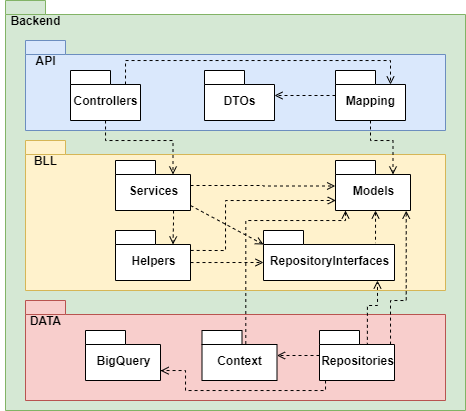

The diagram above was exported from draw.io. Its source (the exported page's mxGraphModel, read from the mxfile embedded in the PNG):
<mxGraphModel dx="675" dy="437" grid="1" gridSize="10" guides="1" tooltips="1" connect="1" arrows="1" fold="1" page="1" pageScale="1" pageWidth="827" pageHeight="1169" math="0" shadow="0">
  <root>
    <mxCell id="0" />
    <mxCell id="1" parent="0" />
    <mxCell id="Zz6n06mCJjBFTDFeiISN-1" value="" style="shape=folder;fontStyle=1;spacingTop=10;tabWidth=40;tabHeight=14;tabPosition=left;html=1;align=left;fillColor=#d5e8d4;strokeColor=#82b366;" vertex="1" parent="1">
      <mxGeometry x="100" y="170" width="460" height="410" as="geometry" />
    </mxCell>
    <mxCell id="Zz6n06mCJjBFTDFeiISN-2" value="&lt;b&gt;Backend&lt;/b&gt;" style="text;html=1;align=center;verticalAlign=middle;resizable=0;points=[];autosize=1;" vertex="1" parent="1">
      <mxGeometry x="95" y="180" width="70" height="20" as="geometry" />
    </mxCell>
    <mxCell id="Zz6n06mCJjBFTDFeiISN-3" value="" style="shape=folder;fontStyle=1;spacingTop=10;tabWidth=40;tabHeight=14;tabPosition=left;html=1;fillColor=#dae8fc;strokeColor=#6c8ebf;" vertex="1" parent="1">
      <mxGeometry x="120" y="210" width="420" height="90" as="geometry" />
    </mxCell>
    <mxCell id="Zz6n06mCJjBFTDFeiISN-4" value="&lt;b&gt;API&lt;/b&gt;" style="text;html=1;align=center;verticalAlign=middle;resizable=0;points=[];autosize=1;" vertex="1" parent="1">
      <mxGeometry x="120" y="220" width="40" height="20" as="geometry" />
    </mxCell>
    <mxCell id="Zz6n06mCJjBFTDFeiISN-5" value="" style="shape=folder;fontStyle=1;spacingTop=10;tabWidth=40;tabHeight=14;tabPosition=left;html=1;fillColor=#fff2cc;strokeColor=#d6b656;" vertex="1" parent="1">
      <mxGeometry x="120" y="310" width="420" height="150" as="geometry" />
    </mxCell>
    <mxCell id="Zz6n06mCJjBFTDFeiISN-6" value="&lt;b&gt;BLL&lt;/b&gt;" style="text;html=1;align=center;verticalAlign=middle;resizable=0;points=[];autosize=1;" vertex="1" parent="1">
      <mxGeometry x="120" y="320" width="40" height="20" as="geometry" />
    </mxCell>
    <mxCell id="Zz6n06mCJjBFTDFeiISN-7" value="" style="shape=folder;fontStyle=1;spacingTop=10;tabWidth=40;tabHeight=14;tabPosition=left;html=1;fillColor=#f8cecc;strokeColor=#b85450;" vertex="1" parent="1">
      <mxGeometry x="120" y="470" width="420" height="100" as="geometry" />
    </mxCell>
    <mxCell id="Zz6n06mCJjBFTDFeiISN-8" value="&lt;b&gt;DATA&lt;/b&gt;" style="text;html=1;align=center;verticalAlign=middle;resizable=0;points=[];autosize=1;" vertex="1" parent="1">
      <mxGeometry x="115" y="480" width="50" height="20" as="geometry" />
    </mxCell>
    <mxCell id="Zz6n06mCJjBFTDFeiISN-33" style="edgeStyle=orthogonalEdgeStyle;rounded=0;orthogonalLoop=1;jettySize=auto;html=1;entryX=0;entryY=0;entryDx=57.5;entryDy=14;entryPerimeter=0;dashed=1;startArrow=none;startFill=0;endArrow=open;endFill=0;" edge="1" parent="1" source="Zz6n06mCJjBFTDFeiISN-9" target="Zz6n06mCJjBFTDFeiISN-16">
      <mxGeometry relative="1" as="geometry" />
    </mxCell>
    <mxCell id="Zz6n06mCJjBFTDFeiISN-35" style="edgeStyle=orthogonalEdgeStyle;rounded=0;orthogonalLoop=1;jettySize=auto;html=1;entryX=0;entryY=0;entryDx=55;entryDy=14;entryPerimeter=0;dashed=1;startArrow=none;startFill=0;endArrow=open;endFill=0;exitX=0;exitY=0;exitDx=55;exitDy=14;exitPerimeter=0;" edge="1" parent="1" source="Zz6n06mCJjBFTDFeiISN-9" target="Zz6n06mCJjBFTDFeiISN-11">
      <mxGeometry relative="1" as="geometry">
        <Array as="points">
          <mxPoint x="220" y="230" />
          <mxPoint x="485" y="230" />
        </Array>
      </mxGeometry>
    </mxCell>
    <mxCell id="Zz6n06mCJjBFTDFeiISN-9" value="Controllers" style="shape=folder;fontStyle=1;spacingTop=10;tabWidth=40;tabHeight=14;tabPosition=left;html=1;" vertex="1" parent="1">
      <mxGeometry x="165" y="240" width="70" height="50" as="geometry" />
    </mxCell>
    <mxCell id="Zz6n06mCJjBFTDFeiISN-10" value="DTOs" style="shape=folder;fontStyle=1;spacingTop=10;tabWidth=40;tabHeight=14;tabPosition=left;html=1;" vertex="1" parent="1">
      <mxGeometry x="299" y="240" width="70" height="50" as="geometry" />
    </mxCell>
    <mxCell id="Zz6n06mCJjBFTDFeiISN-32" style="edgeStyle=orthogonalEdgeStyle;rounded=0;orthogonalLoop=1;jettySize=auto;html=1;entryX=0;entryY=0;entryDx=57.5;entryDy=14;entryPerimeter=0;dashed=1;startArrow=none;startFill=0;endArrow=open;endFill=0;" edge="1" parent="1" source="Zz6n06mCJjBFTDFeiISN-11" target="Zz6n06mCJjBFTDFeiISN-15">
      <mxGeometry relative="1" as="geometry" />
    </mxCell>
    <mxCell id="Zz6n06mCJjBFTDFeiISN-36" style="edgeStyle=orthogonalEdgeStyle;rounded=0;orthogonalLoop=1;jettySize=auto;html=1;dashed=1;startArrow=none;startFill=0;endArrow=open;endFill=0;" edge="1" parent="1" source="Zz6n06mCJjBFTDFeiISN-11" target="Zz6n06mCJjBFTDFeiISN-10">
      <mxGeometry relative="1" as="geometry" />
    </mxCell>
    <mxCell id="Zz6n06mCJjBFTDFeiISN-11" value="Mapping" style="shape=folder;fontStyle=1;spacingTop=10;tabWidth=40;tabHeight=14;tabPosition=left;html=1;" vertex="1" parent="1">
      <mxGeometry x="430" y="240" width="70" height="50" as="geometry" />
    </mxCell>
    <mxCell id="Zz6n06mCJjBFTDFeiISN-13" value="RepositoryInterfaces" style="shape=folder;fontStyle=1;spacingTop=10;tabWidth=40;tabHeight=14;tabPosition=left;html=1;" vertex="1" parent="1">
      <mxGeometry x="358" y="400" width="131" height="50" as="geometry" />
    </mxCell>
    <mxCell id="Zz6n06mCJjBFTDFeiISN-27" style="rounded=0;orthogonalLoop=1;jettySize=auto;html=1;entryX=0.004;entryY=0.8;entryDx=0;entryDy=0;entryPerimeter=0;dashed=1;startArrow=none;startFill=0;endArrow=open;endFill=0;exitX=1.002;exitY=0.399;exitDx=0;exitDy=0;exitPerimeter=0;edgeStyle=orthogonalEdgeStyle;" edge="1" parent="1" source="Zz6n06mCJjBFTDFeiISN-14" target="Zz6n06mCJjBFTDFeiISN-15">
      <mxGeometry relative="1" as="geometry">
        <Array as="points">
          <mxPoint x="320" y="420" />
          <mxPoint x="320" y="370" />
        </Array>
      </mxGeometry>
    </mxCell>
    <mxCell id="Zz6n06mCJjBFTDFeiISN-28" style="edgeStyle=orthogonalEdgeStyle;rounded=0;orthogonalLoop=1;jettySize=auto;html=1;entryX=0;entryY=0;entryDx=0;entryDy=32;entryPerimeter=0;dashed=1;startArrow=none;startFill=0;endArrow=open;endFill=0;" edge="1" parent="1" source="Zz6n06mCJjBFTDFeiISN-14" target="Zz6n06mCJjBFTDFeiISN-13">
      <mxGeometry relative="1" as="geometry">
        <Array as="points">
          <mxPoint x="300" y="432" />
          <mxPoint x="300" y="432" />
        </Array>
      </mxGeometry>
    </mxCell>
    <mxCell id="Zz6n06mCJjBFTDFeiISN-14" value="Helpers" style="shape=folder;fontStyle=1;spacingTop=10;tabWidth=40;tabHeight=14;tabPosition=left;html=1;" vertex="1" parent="1">
      <mxGeometry x="210" y="400" width="75" height="50" as="geometry" />
    </mxCell>
    <mxCell id="Zz6n06mCJjBFTDFeiISN-25" style="edgeStyle=orthogonalEdgeStyle;rounded=0;orthogonalLoop=1;jettySize=auto;html=1;dashed=1;endArrow=none;endFill=0;entryX=0.855;entryY=0.253;entryDx=0;entryDy=0;entryPerimeter=0;startArrow=open;startFill=0;" edge="1" parent="1" source="Zz6n06mCJjBFTDFeiISN-15" target="Zz6n06mCJjBFTDFeiISN-13">
      <mxGeometry relative="1" as="geometry">
        <Array as="points">
          <mxPoint x="470" y="400" />
          <mxPoint x="470" y="400" />
        </Array>
      </mxGeometry>
    </mxCell>
    <mxCell id="Zz6n06mCJjBFTDFeiISN-15" value="Models" style="shape=folder;fontStyle=1;spacingTop=10;tabWidth=40;tabHeight=14;tabPosition=left;html=1;" vertex="1" parent="1">
      <mxGeometry x="430" y="330" width="75" height="50" as="geometry" />
    </mxCell>
    <mxCell id="Zz6n06mCJjBFTDFeiISN-29" style="edgeStyle=orthogonalEdgeStyle;rounded=0;orthogonalLoop=1;jettySize=auto;html=1;entryX=-0.005;entryY=0.51;entryDx=0;entryDy=0;entryPerimeter=0;dashed=1;startArrow=none;startFill=0;endArrow=open;endFill=0;" edge="1" parent="1" source="Zz6n06mCJjBFTDFeiISN-16" target="Zz6n06mCJjBFTDFeiISN-15">
      <mxGeometry relative="1" as="geometry" />
    </mxCell>
    <mxCell id="Zz6n06mCJjBFTDFeiISN-30" style="edgeStyle=orthogonalEdgeStyle;rounded=0;orthogonalLoop=1;jettySize=auto;html=1;entryX=0;entryY=0;entryDx=57.5;entryDy=14;entryPerimeter=0;dashed=1;startArrow=none;startFill=0;endArrow=open;endFill=0;" edge="1" parent="1" source="Zz6n06mCJjBFTDFeiISN-16" target="Zz6n06mCJjBFTDFeiISN-14">
      <mxGeometry relative="1" as="geometry">
        <Array as="points">
          <mxPoint x="268" y="390" />
          <mxPoint x="267" y="390" />
        </Array>
      </mxGeometry>
    </mxCell>
    <mxCell id="Zz6n06mCJjBFTDFeiISN-31" style="rounded=0;orthogonalLoop=1;jettySize=auto;html=1;entryX=0;entryY=0;entryDx=0;entryDy=14;entryPerimeter=0;dashed=1;startArrow=none;startFill=0;endArrow=open;endFill=0;" edge="1" parent="1" source="Zz6n06mCJjBFTDFeiISN-16" target="Zz6n06mCJjBFTDFeiISN-13">
      <mxGeometry relative="1" as="geometry" />
    </mxCell>
    <mxCell id="Zz6n06mCJjBFTDFeiISN-16" value="Services" style="shape=folder;fontStyle=1;spacingTop=10;tabWidth=40;tabHeight=14;tabPosition=left;html=1;" vertex="1" parent="1">
      <mxGeometry x="210" y="330" width="75" height="50" as="geometry" />
    </mxCell>
    <mxCell id="Zz6n06mCJjBFTDFeiISN-17" value="BigQuery" style="shape=folder;fontStyle=1;spacingTop=10;tabWidth=40;tabHeight=14;tabPosition=left;html=1;" vertex="1" parent="1">
      <mxGeometry x="180" y="500" width="75" height="50" as="geometry" />
    </mxCell>
    <mxCell id="Zz6n06mCJjBFTDFeiISN-26" style="edgeStyle=orthogonalEdgeStyle;rounded=0;orthogonalLoop=1;jettySize=auto;html=1;dashed=1;startArrow=none;startFill=0;endArrow=open;endFill=0;exitX=0.584;exitY=0.27;exitDx=0;exitDy=0;exitPerimeter=0;" edge="1" parent="1" source="Zz6n06mCJjBFTDFeiISN-18">
      <mxGeometry relative="1" as="geometry">
        <mxPoint x="440" y="380" as="targetPoint" />
        <Array as="points">
          <mxPoint x="340" y="390" />
          <mxPoint x="440" y="390" />
          <mxPoint x="440" y="380" />
        </Array>
      </mxGeometry>
    </mxCell>
    <mxCell id="Zz6n06mCJjBFTDFeiISN-18" value="Context" style="shape=folder;fontStyle=1;spacingTop=10;tabWidth=40;tabHeight=14;tabPosition=left;html=1;" vertex="1" parent="1">
      <mxGeometry x="296.5" y="500" width="75" height="50" as="geometry" />
    </mxCell>
    <mxCell id="Zz6n06mCJjBFTDFeiISN-21" style="edgeStyle=orthogonalEdgeStyle;rounded=0;orthogonalLoop=1;jettySize=auto;html=1;dashed=1;endArrow=open;endFill=0;exitX=0.638;exitY=0.306;exitDx=0;exitDy=0;exitPerimeter=0;entryX=0.87;entryY=1;entryDx=0;entryDy=0;entryPerimeter=0;" edge="1" parent="1" source="Zz6n06mCJjBFTDFeiISN-19" target="Zz6n06mCJjBFTDFeiISN-13">
      <mxGeometry relative="1" as="geometry" />
    </mxCell>
    <mxCell id="Zz6n06mCJjBFTDFeiISN-22" style="edgeStyle=orthogonalEdgeStyle;rounded=0;orthogonalLoop=1;jettySize=auto;html=1;dashed=1;endArrow=open;endFill=0;" edge="1" parent="1" source="Zz6n06mCJjBFTDFeiISN-19" target="Zz6n06mCJjBFTDFeiISN-18">
      <mxGeometry relative="1" as="geometry" />
    </mxCell>
    <mxCell id="Zz6n06mCJjBFTDFeiISN-23" style="edgeStyle=orthogonalEdgeStyle;rounded=0;orthogonalLoop=1;jettySize=auto;html=1;entryX=1.001;entryY=0.805;entryDx=0;entryDy=0;entryPerimeter=0;dashed=1;endArrow=open;endFill=0;" edge="1" parent="1" source="Zz6n06mCJjBFTDFeiISN-19" target="Zz6n06mCJjBFTDFeiISN-17">
      <mxGeometry relative="1" as="geometry">
        <mxPoint x="289.81499999999994" y="448.85" as="targetPoint" />
        <Array as="points">
          <mxPoint x="420" y="560" />
          <mxPoint x="280" y="560" />
          <mxPoint x="280" y="540" />
          <mxPoint x="255" y="540" />
        </Array>
      </mxGeometry>
    </mxCell>
    <mxCell id="Zz6n06mCJjBFTDFeiISN-24" style="edgeStyle=orthogonalEdgeStyle;rounded=0;orthogonalLoop=1;jettySize=auto;html=1;dashed=1;endArrow=open;endFill=0;exitX=0.947;exitY=0.282;exitDx=0;exitDy=0;exitPerimeter=0;entryX=0.943;entryY=1.004;entryDx=0;entryDy=0;entryPerimeter=0;" edge="1" parent="1" source="Zz6n06mCJjBFTDFeiISN-19" target="Zz6n06mCJjBFTDFeiISN-15">
      <mxGeometry relative="1" as="geometry">
        <mxPoint x="480" y="500" as="sourcePoint" />
        <mxPoint x="501" y="380" as="targetPoint" />
        <Array as="points">
          <mxPoint x="485" y="470" />
          <mxPoint x="501" y="470" />
        </Array>
      </mxGeometry>
    </mxCell>
    <mxCell id="Zz6n06mCJjBFTDFeiISN-19" value="Repositories" style="shape=folder;fontStyle=1;spacingTop=10;tabWidth=40;tabHeight=14;tabPosition=left;html=1;" vertex="1" parent="1">
      <mxGeometry x="414" y="500" width="75" height="50" as="geometry" />
    </mxCell>
  </root>
</mxGraphModel>